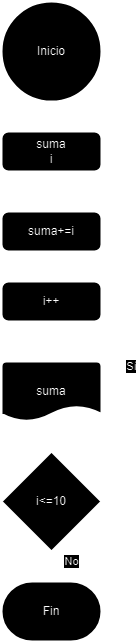

The diagram above was exported from draw.io. Its source (the exported page's mxGraphModel, read from the mxfile embedded in the PNG):
<mxGraphModel dx="1393" dy="766" grid="1" gridSize="10" guides="1" tooltips="1" connect="1" arrows="1" fold="1" page="1" pageScale="1" pageWidth="1100" pageHeight="850" math="0" shadow="0">
  <root>
    <mxCell id="0" />
    <mxCell id="1" parent="0" />
    <mxCell id="QlOw_z7_7-a7RPa9zstf-5" style="edgeStyle=orthogonalEdgeStyle;rounded=0;orthogonalLoop=1;jettySize=auto;html=1;entryX=0.5;entryY=0;entryDx=0;entryDy=0;" edge="1" parent="1" source="QlOw_z7_7-a7RPa9zstf-1" target="QlOw_z7_7-a7RPa9zstf-4">
      <mxGeometry relative="1" as="geometry" />
    </mxCell>
    <mxCell id="QlOw_z7_7-a7RPa9zstf-1" value="Inicio" style="strokeWidth=2;html=1;shape=mxgraph.flowchart.start_2;whiteSpace=wrap;" vertex="1" parent="1">
      <mxGeometry x="490" y="60" width="100" height="100" as="geometry" />
    </mxCell>
    <mxCell id="QlOw_z7_7-a7RPa9zstf-9" style="edgeStyle=orthogonalEdgeStyle;rounded=0;orthogonalLoop=1;jettySize=auto;html=1;entryX=0.5;entryY=0;entryDx=0;entryDy=0;" edge="1" parent="1" source="QlOw_z7_7-a7RPa9zstf-4" target="QlOw_z7_7-a7RPa9zstf-8">
      <mxGeometry relative="1" as="geometry" />
    </mxCell>
    <mxCell id="QlOw_z7_7-a7RPa9zstf-4" value="suma&lt;br&gt;i" style="rounded=1;whiteSpace=wrap;html=1;absoluteArcSize=1;arcSize=14;strokeWidth=2;" vertex="1" parent="1">
      <mxGeometry x="490" y="190" width="100" height="40" as="geometry" />
    </mxCell>
    <mxCell id="QlOw_z7_7-a7RPa9zstf-13" value="Sí" style="edgeStyle=orthogonalEdgeStyle;rounded=0;orthogonalLoop=1;jettySize=auto;html=1;entryX=1;entryY=0.5;entryDx=0;entryDy=0;exitX=1;exitY=0.5;exitDx=0;exitDy=0;exitPerimeter=0;" edge="1" parent="1" source="QlOw_z7_7-a7RPa9zstf-6" target="QlOw_z7_7-a7RPa9zstf-8">
      <mxGeometry y="-10" relative="1" as="geometry">
        <Array as="points">
          <mxPoint x="610" y="560" />
          <mxPoint x="610" y="290" />
        </Array>
        <mxPoint as="offset" />
      </mxGeometry>
    </mxCell>
    <mxCell id="QlOw_z7_7-a7RPa9zstf-19" value="No" style="edgeStyle=orthogonalEdgeStyle;rounded=0;orthogonalLoop=1;jettySize=auto;html=1;" edge="1" parent="1" source="QlOw_z7_7-a7RPa9zstf-6" target="QlOw_z7_7-a7RPa9zstf-18">
      <mxGeometry x="0.2" y="20" relative="1" as="geometry">
        <mxPoint as="offset" />
      </mxGeometry>
    </mxCell>
    <mxCell id="QlOw_z7_7-a7RPa9zstf-6" value="i&amp;lt;=10" style="strokeWidth=2;html=1;shape=mxgraph.flowchart.decision;whiteSpace=wrap;" vertex="1" parent="1">
      <mxGeometry x="490" y="510" width="100" height="100" as="geometry" />
    </mxCell>
    <mxCell id="QlOw_z7_7-a7RPa9zstf-11" style="edgeStyle=orthogonalEdgeStyle;rounded=0;orthogonalLoop=1;jettySize=auto;html=1;entryX=0.5;entryY=0;entryDx=0;entryDy=0;" edge="1" parent="1" source="QlOw_z7_7-a7RPa9zstf-8" target="QlOw_z7_7-a7RPa9zstf-10">
      <mxGeometry relative="1" as="geometry" />
    </mxCell>
    <mxCell id="QlOw_z7_7-a7RPa9zstf-8" value="suma+=i" style="rounded=1;whiteSpace=wrap;html=1;absoluteArcSize=1;arcSize=14;strokeWidth=2;" vertex="1" parent="1">
      <mxGeometry x="490" y="270" width="100" height="40" as="geometry" />
    </mxCell>
    <mxCell id="QlOw_z7_7-a7RPa9zstf-10" value="i++" style="rounded=1;whiteSpace=wrap;html=1;absoluteArcSize=1;arcSize=14;strokeWidth=2;" vertex="1" parent="1">
      <mxGeometry x="490" y="340" width="100" height="40" as="geometry" />
    </mxCell>
    <mxCell id="QlOw_z7_7-a7RPa9zstf-14" value="suma" style="strokeWidth=2;html=1;shape=mxgraph.flowchart.document2;whiteSpace=wrap;size=0.25;" vertex="1" parent="1">
      <mxGeometry x="490" y="420" width="100" height="60" as="geometry" />
    </mxCell>
    <mxCell id="QlOw_z7_7-a7RPa9zstf-15" style="edgeStyle=orthogonalEdgeStyle;rounded=0;orthogonalLoop=1;jettySize=auto;html=1;entryX=0.5;entryY=0;entryDx=0;entryDy=0;entryPerimeter=0;" edge="1" parent="1" source="QlOw_z7_7-a7RPa9zstf-14" target="QlOw_z7_7-a7RPa9zstf-6">
      <mxGeometry relative="1" as="geometry" />
    </mxCell>
    <mxCell id="QlOw_z7_7-a7RPa9zstf-16" style="edgeStyle=orthogonalEdgeStyle;rounded=0;orthogonalLoop=1;jettySize=auto;html=1;entryX=0.5;entryY=0;entryDx=0;entryDy=0;entryPerimeter=0;" edge="1" parent="1" source="QlOw_z7_7-a7RPa9zstf-10" target="QlOw_z7_7-a7RPa9zstf-14">
      <mxGeometry relative="1" as="geometry" />
    </mxCell>
    <mxCell id="QlOw_z7_7-a7RPa9zstf-18" value="Fin" style="strokeWidth=2;html=1;shape=mxgraph.flowchart.terminator;whiteSpace=wrap;" vertex="1" parent="1">
      <mxGeometry x="490" y="640" width="100" height="60" as="geometry" />
    </mxCell>
  </root>
</mxGraphModel>